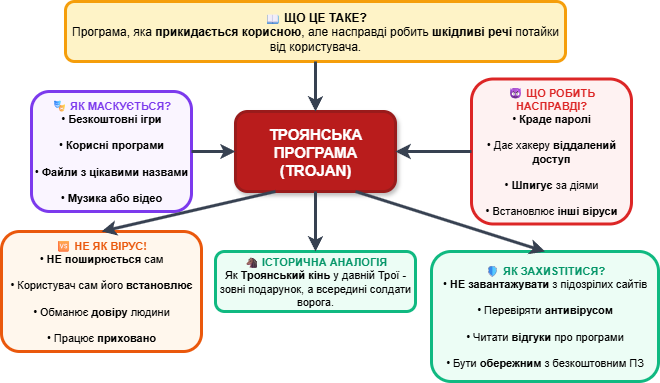

The diagram above was exported from draw.io. Its source (the exported page's mxGraphModel, read from the mxfile embedded in the PNG):
<mxGraphModel dx="1426" dy="875" grid="1" gridSize="10" guides="1" tooltips="1" connect="1" arrows="1" fold="1" page="1" pageScale="1" pageWidth="827" pageHeight="1169" math="0" shadow="0">
  <root>
    <mxCell id="0" />
    <mxCell id="1" parent="0" />
    <mxCell id="Fg3KTMZNSxxVHh7w6g4x-1" value="ТРОЯНСЬКА&lt;br&gt;ПРОГРАМА&lt;br&gt;(TROJAN)" style="rounded=1;whiteSpace=wrap;html=1;fillColor=#b91c1c;strokeColor=#991b1b;strokeWidth=3;fontColor=#ffffff;fontSize=15;fontStyle=1;shadow=1;" parent="1" vertex="1">
      <mxGeometry x="514" y="490" width="160" height="80" as="geometry" />
    </mxCell>
    <mxCell id="Fg3KTMZNSxxVHh7w6g4x-2" value="&lt;b&gt;📖 ЩО ЦЕ ТАКЕ?&lt;/b&gt;&lt;br&gt;Програма, яка &lt;b&gt;прикидається корисною&lt;/b&gt;, але насправді робить &lt;b&gt;шкідливі речі&lt;/b&gt;&amp;nbsp;потайки від користувача." style="rounded=1;whiteSpace=wrap;html=1;fillColor=#fef3c7;strokeColor=#f59e0b;strokeWidth=3;fontSize=12;align=center;" parent="1" vertex="1">
      <mxGeometry x="344" y="380" width="500" height="60" as="geometry" />
    </mxCell>
    <mxCell id="Fg3KTMZNSxxVHh7w6g4x-3" value="&lt;b style=&quot;color: #7c3aed;&quot;&gt;🎭 ЯК МАСКУЄТЬСЯ?&lt;/b&gt;&lt;br&gt;• &lt;b&gt;Безкоштовні ігри&lt;/b&gt;&lt;br&gt;&lt;br&gt;• &lt;b&gt;Корисні програми&lt;/b&gt;&lt;br&gt;&lt;br&gt;• &lt;b&gt;Файли з цікавими назвами&lt;/b&gt;&lt;br&gt;&lt;br&gt;• &lt;b&gt;Музика або відео&lt;/b&gt;" style="rounded=1;whiteSpace=wrap;html=1;fillColor=#faf5ff;strokeColor=#7c3aed;strokeWidth=3;fontSize=11;align=center;" parent="1" vertex="1">
      <mxGeometry x="310" y="470" width="160" height="120" as="geometry" />
    </mxCell>
    <mxCell id="Fg3KTMZNSxxVHh7w6g4x-4" value="&lt;b style=&quot;color: #dc2626;&quot;&gt;😈 ЩО РОБИТЬ НАСПРАВДІ?&lt;/b&gt;&lt;br&gt;• &lt;b&gt;Краде паролі&lt;/b&gt;&lt;br&gt;&lt;br&gt;• Дає хакеру &lt;b&gt;віддалений доступ&lt;/b&gt;&lt;br&gt;&lt;br&gt;• &lt;b&gt;Шпигує&lt;/b&gt; за діями&lt;br&gt;&lt;br&gt;• Встановлює &lt;b&gt;інші віруси&lt;/b&gt;" style="rounded=1;whiteSpace=wrap;html=1;fillColor=#fef2f2;strokeColor=#dc2626;strokeWidth=3;fontSize=11;align=center;" parent="1" vertex="1">
      <mxGeometry x="750" y="457.5" width="160" height="145" as="geometry" />
    </mxCell>
    <mxCell id="Fg3KTMZNSxxVHh7w6g4x-5" value="&lt;b style=&quot;color: #059669;&quot;&gt;🐴 ІСТОРИЧНА АНАЛОГІЯ&lt;/b&gt;&lt;br&gt;Як &lt;b&gt;Троянський кінь&lt;/b&gt; у давній Трої - зовні подарунок, а всередині солдати ворога." style="rounded=1;whiteSpace=wrap;html=1;fillColor=#ecfdf5;strokeColor=#10b981;strokeWidth=3;fontSize=11;align=center;" parent="1" vertex="1">
      <mxGeometry x="494" y="630" width="200" height="60" as="geometry" />
    </mxCell>
    <mxCell id="Fg3KTMZNSxxVHh7w6g4x-6" value="&lt;b style=&quot;color: #ea580c;&quot;&gt;🆚 НЕ ЯК ВІРУС!&lt;/b&gt;&lt;br&gt;• &lt;b&gt;НЕ поширюється&lt;/b&gt; сам&lt;br&gt;&lt;br&gt;• Користувач сам його &lt;b&gt;встановлює&lt;/b&gt;&lt;br&gt;&lt;br&gt;• Обманює &lt;b&gt;довіру&lt;/b&gt; людини&lt;br&gt;&lt;br&gt;• Працює &lt;b&gt;приховано&lt;/b&gt;" style="rounded=1;whiteSpace=wrap;html=1;fillColor=#fff7ed;strokeColor=#ea580c;strokeWidth=3;fontSize=11;align=center;" parent="1" vertex="1">
      <mxGeometry x="280" y="610" width="200" height="120" as="geometry" />
    </mxCell>
    <mxCell id="Fg3KTMZNSxxVHh7w6g4x-7" value="&lt;b style=&quot;color: #059669;&quot;&gt;🛡 ЯК ЗАХИSTITИСЯ?&lt;/b&gt;&lt;br&gt;• &lt;b&gt;НЕ завантажувати&lt;/b&gt; з підозрілих сайтів&lt;br&gt;&lt;br&gt;• Перевіряти &lt;b&gt;антивірусом&lt;/b&gt;&lt;br&gt;&lt;br&gt;• Читати &lt;b&gt;відгуки&lt;/b&gt; про програми&lt;br&gt;&lt;br&gt;• Бути &lt;b&gt;обережним&lt;/b&gt; з безкоштовним ПЗ" style="rounded=1;whiteSpace=wrap;html=1;fillColor=#ecfdf5;strokeColor=#10b981;strokeWidth=3;fontSize=11;align=center;" parent="1" vertex="1">
      <mxGeometry x="710" y="630" width="227" height="130" as="geometry" />
    </mxCell>
    <mxCell id="Fg3KTMZNSxxVHh7w6g4x-8" value="" style="endArrow=classic;html=1;strokeColor=#374151;strokeWidth=3;exitX=0.5;exitY=1;exitDx=0;exitDy=0;entryX=0.5;entryY=0;entryDx=0;entryDy=0;" parent="1" source="Fg3KTMZNSxxVHh7w6g4x-2" target="Fg3KTMZNSxxVHh7w6g4x-1" edge="1">
      <mxGeometry width="50" height="50" relative="1" as="geometry">
        <mxPoint x="580" y="510" as="sourcePoint" />
        <mxPoint x="630" y="460" as="targetPoint" />
      </mxGeometry>
    </mxCell>
    <mxCell id="Fg3KTMZNSxxVHh7w6g4x-9" value="" style="endArrow=classic;html=1;strokeColor=#374151;strokeWidth=3;exitX=1;exitY=0.5;exitDx=0;exitDy=0;entryX=0;entryY=0.5;entryDx=0;entryDy=0;" parent="1" source="Fg3KTMZNSxxVHh7w6g4x-3" target="Fg3KTMZNSxxVHh7w6g4x-1" edge="1">
      <mxGeometry width="50" height="50" relative="1" as="geometry">
        <mxPoint x="580" y="510" as="sourcePoint" />
        <mxPoint x="630" y="460" as="targetPoint" />
      </mxGeometry>
    </mxCell>
    <mxCell id="Fg3KTMZNSxxVHh7w6g4x-10" value="" style="endArrow=classic;html=1;strokeColor=#374151;strokeWidth=3;exitX=0;exitY=0.5;exitDx=0;exitDy=0;entryX=1;entryY=0.5;entryDx=0;entryDy=0;" parent="1" source="Fg3KTMZNSxxVHh7w6g4x-4" target="Fg3KTMZNSxxVHh7w6g4x-1" edge="1">
      <mxGeometry width="50" height="50" relative="1" as="geometry">
        <mxPoint x="580" y="510" as="sourcePoint" />
        <mxPoint x="630" y="460" as="targetPoint" />
      </mxGeometry>
    </mxCell>
    <mxCell id="Fg3KTMZNSxxVHh7w6g4x-11" value="" style="endArrow=classic;html=1;strokeColor=#374151;strokeWidth=3;exitX=0.5;exitY=1;exitDx=0;exitDy=0;entryX=0.5;entryY=0;entryDx=0;entryDy=0;" parent="1" source="Fg3KTMZNSxxVHh7w6g4x-1" target="Fg3KTMZNSxxVHh7w6g4x-5" edge="1">
      <mxGeometry width="50" height="50" relative="1" as="geometry">
        <mxPoint x="580" y="610" as="sourcePoint" />
        <mxPoint x="630" y="560" as="targetPoint" />
      </mxGeometry>
    </mxCell>
    <mxCell id="Fg3KTMZNSxxVHh7w6g4x-12" value="" style="endArrow=classic;html=1;strokeColor=#374151;strokeWidth=3;exitX=0.25;exitY=1;exitDx=0;exitDy=0;entryX=0.5;entryY=0;entryDx=0;entryDy=0;" parent="1" source="Fg3KTMZNSxxVHh7w6g4x-1" target="Fg3KTMZNSxxVHh7w6g4x-6" edge="1">
      <mxGeometry width="50" height="50" relative="1" as="geometry">
        <mxPoint x="580" y="610" as="sourcePoint" />
        <mxPoint x="630" y="560" as="targetPoint" />
      </mxGeometry>
    </mxCell>
    <mxCell id="Fg3KTMZNSxxVHh7w6g4x-13" value="" style="endArrow=classic;html=1;strokeColor=#374151;strokeWidth=3;exitX=0.75;exitY=1;exitDx=0;exitDy=0;entryX=0.5;entryY=0;entryDx=0;entryDy=0;" parent="1" source="Fg3KTMZNSxxVHh7w6g4x-1" target="Fg3KTMZNSxxVHh7w6g4x-7" edge="1">
      <mxGeometry width="50" height="50" relative="1" as="geometry">
        <mxPoint x="580" y="610" as="sourcePoint" />
        <mxPoint x="630" y="560" as="targetPoint" />
      </mxGeometry>
    </mxCell>
  </root>
</mxGraphModel>